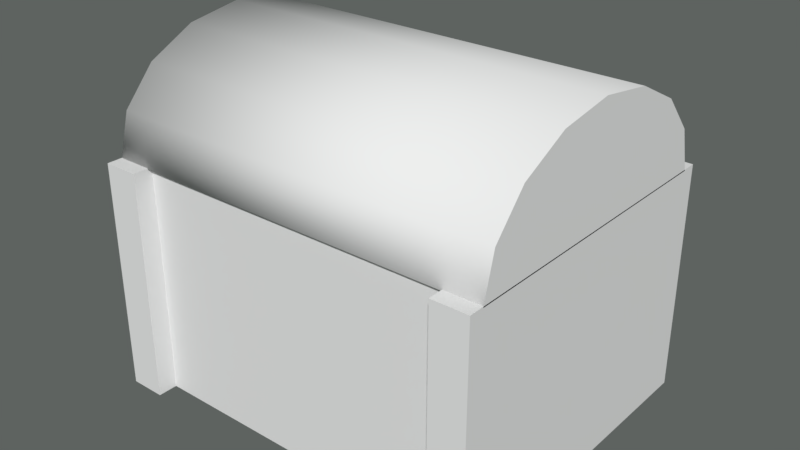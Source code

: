 # Source: chest.blend  (saved by Blender 2.78.0; exported with 4.5.12 LTS)
import bpy
from mathutils import Matrix  # noqa: F401  (used for matrix-valued properties, if any)

bpy.ops.wm.read_factory_settings(use_empty=True)
scene = bpy.context.scene
scene.name = 'Scene'

# ---- collections
col_collection_1 = bpy.data.collections.new('Collection 1'); scene.collection.children.link(col_collection_1)

# ---- world
world_world = bpy.data.worlds.new('World'); scene.world = world_world
world_world.use_nodes = True; world_world.node_tree.nodes.clear()
_N = world_world.node_tree.nodes; _L = world_world.node_tree.links
n0 = _N.new('ShaderNodeOutputWorld'); n0.name = 'World Output'; n0.location = (300, 300)
n1 = _N.new('ShaderNodeBackground'); n1.name = 'Background'; n1.location = (10, 300)
n1.inputs[0].default_value = (0.1116, 0.1237, 0.1168, 1.0)
_L.new(n1.outputs[0], n0.inputs[0])
n0.is_active_output = True
world_world.color = (0.05088, 0.05088, 0.05088)
world_world.use_sun_shadow = False
world_world.sun_shadow_jitter_overblur = 0.0
world_world.cycles.sampling_method = 'MANUAL'

# ---- meshes
me_cube = bpy.data.meshes.new('Cube')
me_cube.from_pydata([(-0.5995, -0.4353, -0.02907), (-0.5995, -0.4353, 0.6726), (-0.5995, 0.4353, -0.02907), (-0.5995, 0.4353, 0.6726), (0.5995, -0.4353, -0.02907), (0.5995, -0.4353, 0.6726), (0.5995, 0.4353, -0.02907), (0.5995, 0.4353, 0.6726), (0.4906, 0.4353, -0.02907), (-0.4906, 0.4353, -0.02907), (-0.4906, 0.4353, 0.6726), (0.4906, 0.4353, 0.6726), (-0.4906, -0.4353, -0.02907), (0.4906, -0.4353, -0.02907), (0.4906, -0.4353, 0.6726), (-0.4906, -0.4353, 0.6726), (-0.5995, -0.4953, -0.02907), (-0.5995, -0.4953, 0.6726), (0.5995, -0.4953, 0.6726), (0.5995, -0.4953, -0.02907), (0.4906, -0.4953, -0.02907), (-0.4906, -0.4953, 0.6726), (-0.4906, -0.4953, -0.02907), (0.4906, -0.4953, 0.6726), (-0.5995, 0.4953, 0.6726), (-0.5995, 0.4953, -0.02907), (-0.4906, 0.4953, -0.02907), (0.4906, 0.4953, 0.6726), (0.5995, 0.4953, 0.6726), (0.5995, 0.4953, -0.02907), (0.4906, 0.4953, -0.02907), (-0.4906, 0.4953, 0.6726), (-0.5995, 0.3537, -0.02907), (-0.5995, -0.3537, -0.02907), (-0.5995, -0.3537, 0.6726), (-0.5995, 0.3537, 0.6726), (0.5995, -0.3537, -0.02907), (0.5995, 0.3537, -0.02907), (0.5995, 0.3537, 0.6726), (0.5995, -0.3537, 0.6726), (0.4906, 0.3537, 0.6726), (0.4906, -0.3537, 0.6726), (-0.4906, 0.3537, 0.6726), (-0.4906, -0.3537, 0.6726), (-0.4906, 0.3537, -0.02907), (-0.4906, -0.3537, -0.02907), (0.4906, 0.3537, -0.02907), (0.4906, -0.3537, -0.02907), (0.4906, 0.3537, 0.2301), (0.4906, -0.3537, 0.2301), (-0.4906, 0.3537, 0.2301), (-0.4906, -0.3537, 0.2301), (-0.5995, 0.4497, 0.6695), (0.5995, 0.4497, 0.6695), (-0.5995, -0.4497, 0.6695), (0.5995, -0.4497, 0.6695), (-0.5995, -0.4154, 0.7992), (0.5995, -0.4154, 0.7992), (-0.5995, -0.318, 0.9092), (0.5995, -0.318, 0.9092), (-0.5995, -0.1721, 0.9827), (0.5995, -0.1721, 0.9827), (-0.5995, 2.98e-08, 1.009), (0.5995, 2.98e-08, 1.009), (-0.5995, 0.1721, 0.9827), (0.5995, 0.1721, 0.9827), (-0.5995, 0.318, 0.9092), (0.5995, 0.318, 0.9092), (-0.5995, 0.4154, 0.7992), (0.5995, 0.4154, 0.7992), (0.5995, 2.98e-08, 0.8017), (-0.5995, 2.98e-08, 0.8017), (-0.5096, 0.3456, 0.642), (0.5096, 0.3456, 0.642), (-0.5096, -0.3456, 0.642), (0.5096, -0.3456, 0.642), (-0.5072, -0.3223, 0.7494), (0.5072, -0.3223, 0.7494), (-0.506, -0.2542, 0.8264), (0.506, -0.2542, 0.8264), (-0.5051, -0.1406, 0.8838), (0.5051, -0.1406, 0.8838), (-0.5048, 2.98e-08, 0.905), (0.5048, 2.98e-08, 0.905), (-0.5051, 0.1406, 0.8838), (0.5051, 0.1406, 0.8838), (-0.506, 0.2542, 0.8264), (0.506, 0.2542, 0.8264), (-0.5072, 0.3223, 0.7494), (0.5072, 0.3223, 0.7494), (0.5065, 2.98e-08, 0.8017), (-0.5065, 2.98e-08, 0.8017)], [], [(32, 35, 3, 2), (10, 9, 26, 31), (36, 39, 5, 4), (14, 13, 20, 23), (47, 36, 4, 13), (43, 34, 1, 15), (39, 41, 14, 5), (41, 43, 15, 14), (33, 45, 12, 0), (45, 47, 13, 12), (13, 4, 19, 20), (13, 14, 15, 12), (7, 6, 29, 28), (9, 10, 11, 8), (22, 21, 17, 16), (19, 18, 23, 20), (15, 1, 17, 21), (4, 5, 18, 19), (5, 14, 23, 18), (0, 12, 22, 16), (12, 15, 21, 22), (1, 0, 16, 17), (30, 27, 28, 29), (25, 24, 31, 26), (9, 2, 25, 26), (8, 11, 27, 30), (11, 7, 28, 27), (3, 10, 31, 24), (2, 3, 24, 25), (6, 8, 30, 29), (9, 8, 46, 44), (44, 46, 47, 45), (2, 9, 44, 32), (32, 44, 45, 33), (11, 10, 42, 40), (43, 41, 49, 51), (7, 11, 40, 38), (38, 40, 41, 39), (10, 3, 35, 42), (42, 35, 34, 43), (8, 6, 37, 46), (46, 37, 36, 47), (6, 7, 38, 37), (37, 38, 39, 36), (0, 1, 34, 33), (33, 34, 35, 32), (48, 50, 51, 49), (42, 43, 51, 50), (41, 40, 48, 49), (40, 42, 50, 48), (54, 55, 57, 56), (56, 57, 59, 58), (58, 59, 61, 60), (60, 61, 63, 62), (62, 63, 65, 64), (64, 65, 67, 66), (66, 67, 69, 68), (68, 69, 53, 52), (59, 57, 70), (65, 63, 70), (53, 69, 70), (61, 59, 70), (67, 65, 70), (57, 55, 70), (63, 61, 70), (69, 67, 70), (70, 55, 53), (58, 60, 71), (64, 66, 71), (54, 56, 71), (60, 62, 71), (66, 68, 71), (56, 58, 71), (62, 64, 71), (68, 52, 71), (54, 71, 52), (74, 76, 77, 75), (76, 78, 79, 77), (78, 80, 81, 79), (80, 82, 83, 81), (82, 84, 85, 83), (84, 86, 87, 85), (86, 88, 89, 87), (88, 72, 73, 89), (79, 90, 77), (85, 90, 83), (73, 90, 89), (81, 90, 79), (87, 90, 85), (77, 90, 75), (83, 90, 81), (89, 90, 87), (90, 73, 75), (78, 91, 80), (84, 91, 86), (74, 91, 76), (80, 91, 82), (86, 91, 88), (76, 91, 78), (82, 91, 84), (88, 91, 72), (74, 72, 91), (52, 53, 73, 72), (55, 54, 74, 75), (53, 55, 75, 73), (54, 52, 72, 74)])
me_cube.polygons.foreach_set('use_smooth', [0, 0, 0, 0, 0, 0, 0, 0, 0, 0, 0, 0, 0, 0, 0, 0, 0, 0, 0, 0, 0, 0, 0, 0, 0, 0, 0, 0, 0, 0, 0, 0, 0, 0, 0, 0, 0, 0, 0, 0, 0, 0, 0, 0, 0, 0, 0, 0, 0, 0, 1, 1, 1, 1, 1, 1, 1, 1, 0, 0, 0, 0, 0, 0, 0, 0, 0, 0, 0, 0, 0, 0, 0, 0, 0, 0, 1, 1, 1, 1, 1, 1, 1, 1, 0, 0, 0, 0, 0, 0, 0, 0, 0, 0, 0, 0, 0, 0, 0, 0, 0, 0, 1, 1, 0, 0])
me_cube.use_remesh_preserve_volume = False
me_cube.use_remesh_preserve_attributes = False
me_cube.use_mirror_vertex_groups = False
me_cube.update()
arm_armature = bpy.data.armatures.new('Armature')  # bones are not reproduced

# ---- objects
ob_armature = bpy.data.objects.new('Armature', arm_armature)
ob_cube = bpy.data.objects.new('Cube', me_cube)

# ---- transforms, parenting, visibility, modifiers, constraints
ob_armature.location = (0.0, 0.0, 0.0)
ob_armature.show_in_front = True
ob_armature.lineart.crease_threshold = 0.0
ob_cube.location = (0.0, 0.0, 0.0501)
ob_cube.lineart.crease_threshold = 0.0
_vg = ob_cube.vertex_groups.new(name='Body')
for _i, _w in zip([0, 1, 2, 3, 4, 5, 6, 7, 8, 9, 10, 11, 12, 13, 14, 15, 16, 17, 18, 19, 20, 21, 22, 23, 24, 25, 26, 27, 28, 29, 30, 31, 32, 33, 34, 35, 36, 37, 38, 39, 40, 41, 42, 43, 44, 45, 46, 47, 48, 49, 50, 51, 52, 53, 54, 55, 56, 57, 58, 60, 74, 75, 77, 79, 80, 81], [1.0, 0.9999, 1.0, 1.0, 1.0, 0.9996, 1.0, 0.9972, 1.0, 1.0, 1.0, 1.0, 1.0, 1.0, 0.9999, 0.9999, 0.9999, 1.0, 1.0, 1.0, 1.0, 1.0, 0.9973, 1.0, 1.0, 1.0, 1.0, 1.0, 1.0, 1.0, 1.0, 1.0, 1.0, 1.0, 0.9976, 1.0, 1.0, 1.0, 0.9999, 1.0, 1.0, 0.9964, 1.0, 0.9731, 1.0, 1.0, 1.0, 1.0, 1.0, 1.0, 1.0, 1.0, 0.0002073, 0.000805, 6.089e-08, 3.538e-05, 0.0, 0.0, 0.0, 0.0, 0.0, 0.0, 0.0, 0.0, 0.0, 0.0]): _vg.add([_i], _w, 'REPLACE')
_vg = ob_cube.vertex_groups.new(name='Lid')
for _i, _w in zip([0, 1, 3, 5, 7, 15, 16, 17, 21, 34, 43, 51, 52, 53, 54, 55, 56, 57, 58, 59, 60, 61, 62, 63, 64, 65, 66, 67, 68, 69, 70, 71, 72, 73, 74, 75, 76, 77, 78, 79, 80, 81, 82, 83, 84, 85, 86, 87, 88, 89, 90, 91], [0.0, 3.659e-11, 0.01126, 0.005279, 0.004406, 0.0, 0.0, 0.0, 0.0, 0.0, 0.0, 0.0, 1.0, 1.0, 1.0, 0.9997, 1.0, 1.0, 0.9998, 1.0, 1.0, 1.0, 1.0, 0.998, 1.0, 1.0, 1.0, 0.9998, 0.9925, 1.0, 1.0, 1.0, 1.0, 1.0, 1.0, 0.9995, 1.0, 1.0, 1.0, 1.0, 1.0, 1.0, 1.0, 0.9999, 1.0, 1.0, 1.0, 1.0, 1.0, 1.0, 1.0, 1.0]): _vg.add([_i], _w, 'REPLACE')
_m = ob_cube.modifiers.new('Armature', 'ARMATURE')
_m.object = ob_armature

# ---- collection membership
col_collection_1.objects.link(ob_armature)
col_collection_1.objects.link(ob_cube)

# ---- scene / render settings (as saved in the file)
scene.frame_start = 1; scene.frame_end = 250; scene.frame_set(0)
scene.render.engine = 'CYCLES'
scene.render.resolution_percentage = 50
scene.render.dither_intensity = 0.0
scene.cycles.use_denoising = False
scene.cycles.samples = 128
scene.cycles.sampling_pattern = 'TABULATED_SOBOL'
scene.cycles.light_sampling_threshold = 0.0
scene.cycles.use_adaptive_sampling = False
scene.cycles.use_light_tree = False
scene.cycles.blur_glossy = 0.0
scene.cycles.sample_clamp_indirect = 0.0
scene.view_settings.view_transform = 'Standard'
bpy.context.view_layer.update()

# ---- added for rendering (the .blend has no active camera and no usable light): camera, sun
cam_auto = bpy.data.cameras.new('AutoCamera')
cam_auto.lens = 50.0
cam_auto.sensor_width = 36.0
cam_auto.clip_end = 1000.0
ob_auto_camera = bpy.data.objects.new('AutoCamera', cam_auto)
scene.collection.objects.link(ob_auto_camera)
ob_auto_camera.location = (1.72982, -2.07579, 1.92367)
ob_auto_camera.rotation_euler = (1.09748, -7.21219e-08, 0.694738)
scene.camera = ob_auto_camera
light_auto_sun = bpy.data.lights.new('AutoSun', 'SUN')
light_auto_sun.energy = 3.0
light_auto_sun.angle = 0.0523599
ob_auto_sun = bpy.data.objects.new('AutoSun', light_auto_sun)
scene.collection.objects.link(ob_auto_sun)
ob_auto_sun.rotation_euler = (0.872665, 0.174533, 0.523599)
bpy.context.view_layer.update()
